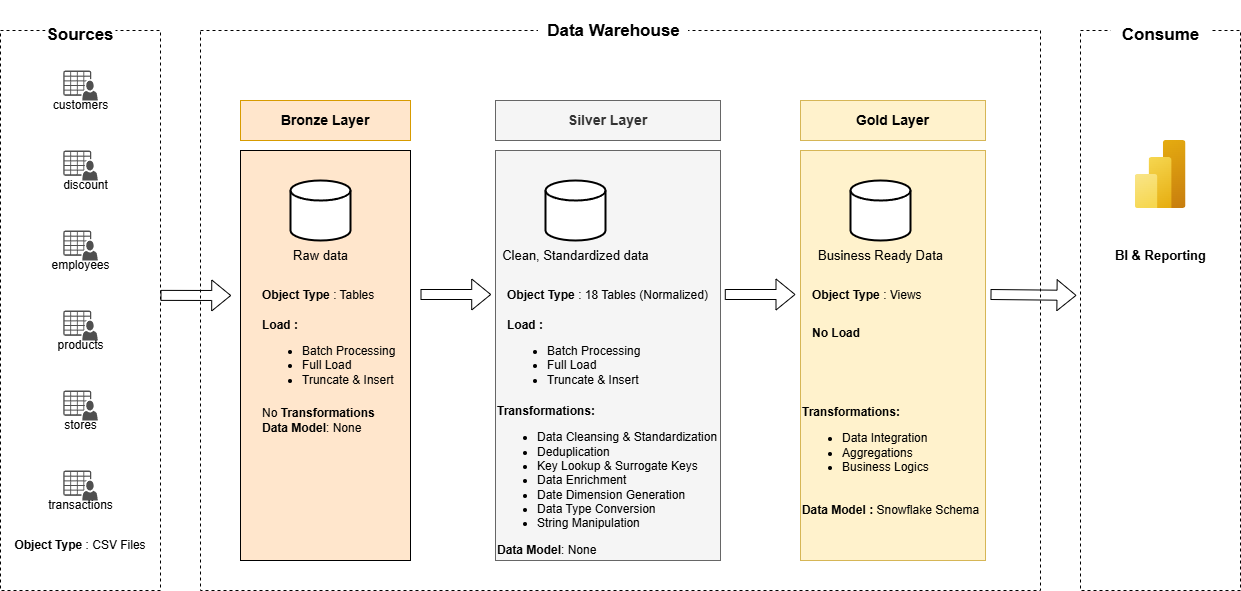

The diagram above was exported from draw.io. Its source (the exported page's mxGraphModel, read from the mxfile embedded in the PNG):
<mxGraphModel dx="1426" dy="841" grid="1" gridSize="10" guides="1" tooltips="1" connect="1" arrows="1" fold="1" page="1" pageScale="1" pageWidth="1100" pageHeight="850" math="0" shadow="0">
  <root>
    <mxCell id="0" />
    <mxCell id="1" parent="0" />
    <mxCell id="7DcyxgyWL6MRm0pEPbYd-55" value="" style="whiteSpace=wrap;html=1;fillColor=none;dashed=1;" vertex="1" parent="1">
      <mxGeometry x="200" y="160" width="840" height="560" as="geometry" />
    </mxCell>
    <mxCell id="7DcyxgyWL6MRm0pEPbYd-1" value="" style="rounded=0;whiteSpace=wrap;html=1;dashed=1;" vertex="1" parent="1">
      <mxGeometry y="160" width="160" height="560" as="geometry" />
    </mxCell>
    <mxCell id="7DcyxgyWL6MRm0pEPbYd-2" value="&lt;b&gt;&lt;font style=&quot;font-size: 17px;&quot;&gt;Sources&lt;/font&gt;&lt;/b&gt;" style="text;html=1;align=center;verticalAlign=middle;whiteSpace=wrap;rounded=0;fillColor=default;" vertex="1" parent="1">
      <mxGeometry x="45" y="150" width="70" height="30" as="geometry" />
    </mxCell>
    <mxCell id="7DcyxgyWL6MRm0pEPbYd-5" value="" style="sketch=0;pointerEvents=1;shadow=0;dashed=0;html=1;strokeColor=none;fillColor=#505050;labelPosition=center;verticalLabelPosition=bottom;verticalAlign=top;outlineConnect=0;align=center;shape=mxgraph.office.users.csv_file;" vertex="1" parent="1">
      <mxGeometry x="62.75" y="200" width="34.5" height="30" as="geometry" />
    </mxCell>
    <mxCell id="7DcyxgyWL6MRm0pEPbYd-6" value="" style="sketch=0;pointerEvents=1;shadow=0;dashed=0;html=1;strokeColor=none;fillColor=#505050;labelPosition=center;verticalLabelPosition=bottom;verticalAlign=top;outlineConnect=0;align=center;shape=mxgraph.office.users.csv_file;" vertex="1" parent="1">
      <mxGeometry x="62.75" y="280" width="34.5" height="30" as="geometry" />
    </mxCell>
    <mxCell id="7DcyxgyWL6MRm0pEPbYd-7" value="" style="sketch=0;pointerEvents=1;shadow=0;dashed=0;html=1;strokeColor=none;fillColor=#505050;labelPosition=center;verticalLabelPosition=bottom;verticalAlign=top;outlineConnect=0;align=center;shape=mxgraph.office.users.csv_file;" vertex="1" parent="1">
      <mxGeometry x="62.75" y="360" width="34.5" height="30" as="geometry" />
    </mxCell>
    <mxCell id="7DcyxgyWL6MRm0pEPbYd-8" value="" style="sketch=0;pointerEvents=1;shadow=0;dashed=0;html=1;strokeColor=none;fillColor=#505050;labelPosition=center;verticalLabelPosition=bottom;verticalAlign=top;outlineConnect=0;align=center;shape=mxgraph.office.users.csv_file;" vertex="1" parent="1">
      <mxGeometry x="62.75" y="440" width="34.5" height="30" as="geometry" />
    </mxCell>
    <mxCell id="7DcyxgyWL6MRm0pEPbYd-9" value="" style="sketch=0;pointerEvents=1;shadow=0;dashed=0;html=1;strokeColor=none;fillColor=#505050;labelPosition=center;verticalLabelPosition=bottom;verticalAlign=top;outlineConnect=0;align=center;shape=mxgraph.office.users.csv_file;" vertex="1" parent="1">
      <mxGeometry x="62.75" y="520" width="34.5" height="30" as="geometry" />
    </mxCell>
    <mxCell id="7DcyxgyWL6MRm0pEPbYd-10" value="" style="sketch=0;pointerEvents=1;shadow=0;dashed=0;html=1;strokeColor=none;fillColor=#505050;labelPosition=center;verticalLabelPosition=bottom;verticalAlign=top;outlineConnect=0;align=center;shape=mxgraph.office.users.csv_file;" vertex="1" parent="1">
      <mxGeometry x="62.75" y="600" width="34.5" height="30" as="geometry" />
    </mxCell>
    <mxCell id="7DcyxgyWL6MRm0pEPbYd-13" value="&lt;b&gt;Object Type&lt;/b&gt; : CSV Files" style="text;html=1;align=center;verticalAlign=middle;whiteSpace=wrap;rounded=0;" vertex="1" parent="1">
      <mxGeometry y="660" width="160" height="30" as="geometry" />
    </mxCell>
    <mxCell id="7DcyxgyWL6MRm0pEPbYd-15" value="customers" style="text;html=1;align=center;verticalAlign=middle;resizable=0;points=[];autosize=1;strokeColor=none;fillColor=none;" vertex="1" parent="1">
      <mxGeometry x="40" y="220" width="80" height="30" as="geometry" />
    </mxCell>
    <mxCell id="7DcyxgyWL6MRm0pEPbYd-16" value="discount" style="text;html=1;align=center;verticalAlign=middle;resizable=0;points=[];autosize=1;strokeColor=none;fillColor=none;" vertex="1" parent="1">
      <mxGeometry x="50" y="300" width="70" height="30" as="geometry" />
    </mxCell>
    <mxCell id="7DcyxgyWL6MRm0pEPbYd-17" value="employees" style="text;html=1;align=center;verticalAlign=middle;resizable=0;points=[];autosize=1;strokeColor=none;fillColor=none;" vertex="1" parent="1">
      <mxGeometry x="40" y="380" width="80" height="30" as="geometry" />
    </mxCell>
    <mxCell id="7DcyxgyWL6MRm0pEPbYd-18" value="products" style="text;html=1;align=center;verticalAlign=middle;resizable=0;points=[];autosize=1;strokeColor=none;fillColor=none;" vertex="1" parent="1">
      <mxGeometry x="45" y="460" width="70" height="30" as="geometry" />
    </mxCell>
    <mxCell id="7DcyxgyWL6MRm0pEPbYd-19" value="stores" style="text;html=1;align=center;verticalAlign=middle;resizable=0;points=[];autosize=1;strokeColor=none;fillColor=none;" vertex="1" parent="1">
      <mxGeometry x="50" y="540" width="60" height="30" as="geometry" />
    </mxCell>
    <mxCell id="7DcyxgyWL6MRm0pEPbYd-20" value="transactions" style="text;html=1;align=center;verticalAlign=middle;resizable=0;points=[];autosize=1;strokeColor=none;fillColor=none;" vertex="1" parent="1">
      <mxGeometry x="35" y="620" width="90" height="30" as="geometry" />
    </mxCell>
    <mxCell id="7DcyxgyWL6MRm0pEPbYd-30" value="" style="group" vertex="1" connectable="0" parent="1">
      <mxGeometry x="240" y="230" width="180" height="460" as="geometry" />
    </mxCell>
    <mxCell id="7DcyxgyWL6MRm0pEPbYd-29" value="" style="whiteSpace=wrap;html=1;fillColor=#ffe6cc;glass=0;strokeColor=default;" vertex="1" parent="7DcyxgyWL6MRm0pEPbYd-30">
      <mxGeometry y="50" width="170.00000000000003" height="410" as="geometry" />
    </mxCell>
    <mxCell id="7DcyxgyWL6MRm0pEPbYd-21" value="&lt;b&gt;&lt;font style=&quot;font-size: 14px;&quot;&gt;Bronze Layer&lt;/font&gt;&lt;/b&gt;" style="whiteSpace=wrap;html=1;fillColor=#ffe6cc;strokeColor=#d79b00;" vertex="1" parent="7DcyxgyWL6MRm0pEPbYd-30">
      <mxGeometry width="170.00000000000003" height="40" as="geometry" />
    </mxCell>
    <mxCell id="7DcyxgyWL6MRm0pEPbYd-23" value="" style="strokeWidth=2;html=1;shape=mxgraph.flowchart.database;whiteSpace=wrap;" vertex="1" parent="7DcyxgyWL6MRm0pEPbYd-30">
      <mxGeometry x="50.00000000000001" y="80" width="60.000000000000014" height="60" as="geometry" />
    </mxCell>
    <mxCell id="7DcyxgyWL6MRm0pEPbYd-24" value="&lt;font style=&quot;font-size: 13px;&quot;&gt;Raw data&lt;/font&gt;" style="text;html=1;align=center;verticalAlign=middle;resizable=0;points=[];autosize=1;strokeColor=none;fillColor=none;" vertex="1" parent="7DcyxgyWL6MRm0pEPbYd-30">
      <mxGeometry x="40.00000000000001" y="140" width="80" height="30" as="geometry" />
    </mxCell>
    <mxCell id="7DcyxgyWL6MRm0pEPbYd-25" value="&lt;b&gt;Object Type&lt;/b&gt; : Tables" style="text;html=1;align=left;verticalAlign=middle;whiteSpace=wrap;rounded=0;" vertex="1" parent="7DcyxgyWL6MRm0pEPbYd-30">
      <mxGeometry x="20.000000000000004" y="180" width="160.00000000000003" height="30" as="geometry" />
    </mxCell>
    <mxCell id="7DcyxgyWL6MRm0pEPbYd-26" value="&lt;div style=&quot;&quot;&gt;&lt;b style=&quot;background-color: transparent; color: light-dark(rgb(0, 0, 0), rgb(255, 255, 255));&quot;&gt;Load :&amp;nbsp;&lt;/b&gt;&lt;/div&gt;&lt;div&gt;&lt;div style=&quot;&quot;&gt;&lt;ul&gt;&lt;li&gt;&lt;span style=&quot;background-color: transparent; color: light-dark(rgb(0, 0, 0), rgb(255, 255, 255));&quot;&gt;Batch Processing&lt;/span&gt;&lt;/li&gt;&lt;li&gt;&lt;span style=&quot;background-color: transparent; color: light-dark(rgb(0, 0, 0), rgb(255, 255, 255));&quot;&gt;Full Load&lt;/span&gt;&lt;/li&gt;&lt;li&gt;&lt;span style=&quot;background-color: transparent; color: light-dark(rgb(0, 0, 0), rgb(255, 255, 255));&quot;&gt;Truncate &amp;amp; Insert&lt;/span&gt;&lt;/li&gt;&lt;/ul&gt;&lt;/div&gt;&lt;/div&gt;&lt;div&gt;&lt;div&gt;&lt;br&gt;&lt;/div&gt;&lt;/div&gt;" style="text;html=1;align=left;verticalAlign=middle;resizable=0;points=[];autosize=1;strokeColor=none;fillColor=none;" vertex="1" parent="7DcyxgyWL6MRm0pEPbYd-30">
      <mxGeometry x="20.000000000000004" y="210" width="160" height="110" as="geometry" />
    </mxCell>
    <mxCell id="7DcyxgyWL6MRm0pEPbYd-27" value="&lt;div style=&quot;&quot;&gt;&lt;span style=&quot;background-color: transparent; color: light-dark(rgb(0, 0, 0), rgb(255, 255, 255));&quot;&gt;No &lt;b&gt;Transformations&lt;/b&gt;&lt;/span&gt;&lt;/div&gt;&lt;div&gt;&lt;b&gt;Data Model&lt;/b&gt;: None&lt;/div&gt;" style="text;html=1;align=left;verticalAlign=middle;resizable=0;points=[];autosize=1;strokeColor=none;fillColor=none;" vertex="1" parent="7DcyxgyWL6MRm0pEPbYd-30">
      <mxGeometry x="20.000000000000004" y="300" width="140" height="40" as="geometry" />
    </mxCell>
    <mxCell id="7DcyxgyWL6MRm0pEPbYd-39" value="" style="group" vertex="1" connectable="0" parent="1">
      <mxGeometry x="490" y="230" width="245" height="465" as="geometry" />
    </mxCell>
    <mxCell id="7DcyxgyWL6MRm0pEPbYd-32" value="" style="whiteSpace=wrap;html=1;fillColor=#f5f5f5;glass=0;strokeColor=#666666;fontColor=#333333;" vertex="1" parent="7DcyxgyWL6MRm0pEPbYd-39">
      <mxGeometry x="5" y="50" width="225" height="410" as="geometry" />
    </mxCell>
    <mxCell id="7DcyxgyWL6MRm0pEPbYd-33" value="&lt;b&gt;&lt;font style=&quot;font-size: 14px;&quot;&gt;Silver Layer&lt;/font&gt;&lt;/b&gt;" style="whiteSpace=wrap;html=1;fillColor=#f5f5f5;strokeColor=#666666;fontColor=#333333;" vertex="1" parent="7DcyxgyWL6MRm0pEPbYd-39">
      <mxGeometry x="5" width="225" height="40" as="geometry" />
    </mxCell>
    <mxCell id="7DcyxgyWL6MRm0pEPbYd-34" value="" style="strokeWidth=2;html=1;shape=mxgraph.flowchart.database;whiteSpace=wrap;" vertex="1" parent="7DcyxgyWL6MRm0pEPbYd-39">
      <mxGeometry x="55" y="80" width="60" height="60" as="geometry" />
    </mxCell>
    <mxCell id="7DcyxgyWL6MRm0pEPbYd-35" value="&lt;font style=&quot;font-size: 13px;&quot;&gt;Clean, Standardized data&lt;/font&gt;" style="text;html=1;align=center;verticalAlign=middle;resizable=0;points=[];autosize=1;strokeColor=none;fillColor=none;" vertex="1" parent="7DcyxgyWL6MRm0pEPbYd-39">
      <mxGeometry y="140" width="170" height="30" as="geometry" />
    </mxCell>
    <mxCell id="7DcyxgyWL6MRm0pEPbYd-36" value="&lt;b&gt;Object Type&lt;/b&gt; : 18 Tables (Normalized)" style="text;html=1;align=left;verticalAlign=middle;whiteSpace=wrap;rounded=0;" vertex="1" parent="7DcyxgyWL6MRm0pEPbYd-39">
      <mxGeometry x="15" y="180" width="205" height="30" as="geometry" />
    </mxCell>
    <mxCell id="7DcyxgyWL6MRm0pEPbYd-37" value="&lt;div style=&quot;&quot;&gt;&lt;b style=&quot;background-color: transparent; color: light-dark(rgb(0, 0, 0), rgb(255, 255, 255));&quot;&gt;Load :&amp;nbsp;&lt;/b&gt;&lt;/div&gt;&lt;div&gt;&lt;div style=&quot;&quot;&gt;&lt;ul&gt;&lt;li&gt;&lt;span style=&quot;background-color: transparent; color: light-dark(rgb(0, 0, 0), rgb(255, 255, 255));&quot;&gt;Batch Processing&lt;/span&gt;&lt;/li&gt;&lt;li&gt;&lt;span style=&quot;background-color: transparent; color: light-dark(rgb(0, 0, 0), rgb(255, 255, 255));&quot;&gt;Full Load&lt;/span&gt;&lt;/li&gt;&lt;li&gt;&lt;span style=&quot;background-color: transparent; color: light-dark(rgb(0, 0, 0), rgb(255, 255, 255));&quot;&gt;Truncate &amp;amp; Insert&lt;/span&gt;&lt;/li&gt;&lt;/ul&gt;&lt;/div&gt;&lt;/div&gt;&lt;div&gt;&lt;div&gt;&lt;br&gt;&lt;/div&gt;&lt;/div&gt;" style="text;html=1;align=left;verticalAlign=middle;resizable=0;points=[];autosize=1;strokeColor=none;fillColor=none;" vertex="1" parent="7DcyxgyWL6MRm0pEPbYd-39">
      <mxGeometry x="15" y="210" width="160" height="110" as="geometry" />
    </mxCell>
    <mxCell id="7DcyxgyWL6MRm0pEPbYd-38" value="&lt;div style=&quot;&quot;&gt;&lt;span style=&quot;background-color: transparent; color: light-dark(rgb(0, 0, 0), rgb(255, 255, 255));&quot;&gt;&lt;b&gt;Transformations:&lt;/b&gt;&lt;/span&gt;&lt;/div&gt;&lt;div style=&quot;&quot;&gt;&lt;ul&gt;&lt;li&gt;&lt;span style=&quot;background-color: transparent; color: light-dark(rgb(0, 0, 0), rgb(255, 255, 255));&quot;&gt;Data Cleansing &amp;amp; Standardization&lt;/span&gt;&lt;/li&gt;&lt;li&gt;Deduplication&lt;/li&gt;&lt;li&gt;Key Lookup &amp;amp; Surrogate Keys&lt;/li&gt;&lt;li&gt;Data Enrichment&lt;/li&gt;&lt;li&gt;Date Dimension Generation&lt;/li&gt;&lt;li&gt;Data Type Conversion&lt;/li&gt;&lt;li&gt;String Manipulation&lt;/li&gt;&lt;/ul&gt;&lt;/div&gt;&lt;div&gt;&lt;b&gt;Data Model&lt;/b&gt;: None&lt;/div&gt;" style="text;html=1;align=left;verticalAlign=middle;resizable=0;points=[];autosize=1;strokeColor=none;fillColor=none;" vertex="1" parent="7DcyxgyWL6MRm0pEPbYd-39">
      <mxGeometry x="5" y="295" width="240" height="170" as="geometry" />
    </mxCell>
    <mxCell id="7DcyxgyWL6MRm0pEPbYd-41" value="" style="whiteSpace=wrap;html=1;fillColor=#fff2cc;glass=0;strokeColor=#d6b656;" vertex="1" parent="1">
      <mxGeometry x="800" y="280" width="185" height="410" as="geometry" />
    </mxCell>
    <mxCell id="7DcyxgyWL6MRm0pEPbYd-42" value="&lt;b&gt;&lt;font style=&quot;font-size: 14px;&quot;&gt;Gold Layer&lt;/font&gt;&lt;/b&gt;" style="whiteSpace=wrap;html=1;fillColor=#fff2cc;strokeColor=#d6b656;" vertex="1" parent="1">
      <mxGeometry x="800" y="230" width="185" height="40" as="geometry" />
    </mxCell>
    <mxCell id="7DcyxgyWL6MRm0pEPbYd-43" value="" style="strokeWidth=2;html=1;shape=mxgraph.flowchart.database;whiteSpace=wrap;" vertex="1" parent="1">
      <mxGeometry x="850" y="310" width="60" height="60" as="geometry" />
    </mxCell>
    <mxCell id="7DcyxgyWL6MRm0pEPbYd-44" value="&lt;font style=&quot;font-size: 13px;&quot;&gt;Business Ready Data&lt;/font&gt;" style="text;html=1;align=center;verticalAlign=middle;resizable=0;points=[];autosize=1;strokeColor=none;fillColor=none;" vertex="1" parent="1">
      <mxGeometry x="805" y="370" width="150" height="30" as="geometry" />
    </mxCell>
    <mxCell id="7DcyxgyWL6MRm0pEPbYd-45" value="&lt;b&gt;Object Type&lt;/b&gt; : Views" style="text;html=1;align=left;verticalAlign=middle;whiteSpace=wrap;rounded=0;" vertex="1" parent="1">
      <mxGeometry x="810" y="410" width="160" height="30" as="geometry" />
    </mxCell>
    <mxCell id="7DcyxgyWL6MRm0pEPbYd-46" value="&lt;div style=&quot;&quot;&gt;&lt;b style=&quot;background-color: transparent; color: light-dark(rgb(0, 0, 0), rgb(255, 255, 255));&quot;&gt;No Load&amp;nbsp;&lt;/b&gt;&lt;/div&gt;&lt;div&gt;&lt;div&gt;&lt;br&gt;&lt;/div&gt;&lt;/div&gt;" style="text;html=1;align=left;verticalAlign=middle;resizable=0;points=[];autosize=1;strokeColor=none;fillColor=none;" vertex="1" parent="1">
      <mxGeometry x="810" y="450" width="70" height="40" as="geometry" />
    </mxCell>
    <mxCell id="7DcyxgyWL6MRm0pEPbYd-47" value="&lt;div style=&quot;&quot;&gt;&lt;span style=&quot;background-color: transparent; color: light-dark(rgb(0, 0, 0), rgb(255, 255, 255));&quot;&gt;&lt;b&gt;Transformations:&lt;/b&gt;&lt;/span&gt;&lt;/div&gt;&lt;div style=&quot;&quot;&gt;&lt;ul&gt;&lt;li&gt;&lt;span style=&quot;background-color: transparent; color: light-dark(rgb(0, 0, 0), rgb(255, 255, 255));&quot;&gt;Data Integration&lt;/span&gt;&lt;/li&gt;&lt;li&gt;&lt;span style=&quot;background-color: transparent; color: light-dark(rgb(0, 0, 0), rgb(255, 255, 255));&quot;&gt;Aggregations&lt;/span&gt;&lt;/li&gt;&lt;li&gt;&lt;span style=&quot;background-color: transparent; color: light-dark(rgb(0, 0, 0), rgb(255, 255, 255));&quot;&gt;Business Logics&lt;/span&gt;&lt;/li&gt;&lt;/ul&gt;&lt;/div&gt;" style="text;html=1;align=left;verticalAlign=middle;resizable=0;points=[];autosize=1;strokeColor=none;fillColor=none;" vertex="1" parent="1">
      <mxGeometry x="800" y="525" width="150" height="100" as="geometry" />
    </mxCell>
    <mxCell id="7DcyxgyWL6MRm0pEPbYd-48" value="&lt;div style=&quot;text-align: left;&quot;&gt;&lt;b style=&quot;background-color: transparent; color: light-dark(rgb(0, 0, 0), rgb(255, 255, 255));&quot;&gt;Data Model :&amp;nbsp;&lt;/b&gt;&lt;span style=&quot;background-color: transparent; color: light-dark(rgb(0, 0, 0), rgb(255, 255, 255)); text-align: center;&quot;&gt;Snowflake Schema&lt;/span&gt;&lt;/div&gt;" style="text;html=1;align=center;verticalAlign=middle;resizable=0;points=[];autosize=1;strokeColor=none;fillColor=none;" vertex="1" parent="1">
      <mxGeometry x="790" y="625" width="200" height="30" as="geometry" />
    </mxCell>
    <mxCell id="7DcyxgyWL6MRm0pEPbYd-51" value="" style="shape=flexArrow;endArrow=classic;html=1;rounded=0;exitX=1;exitY=0.473;exitDx=0;exitDy=0;exitPerimeter=0;" edge="1" parent="1" source="7DcyxgyWL6MRm0pEPbYd-1">
      <mxGeometry width="50" height="50" relative="1" as="geometry">
        <mxPoint x="160" y="475" as="sourcePoint" />
        <mxPoint x="230.71067811865476" y="425" as="targetPoint" />
      </mxGeometry>
    </mxCell>
    <mxCell id="7DcyxgyWL6MRm0pEPbYd-52" value="" style="shape=flexArrow;endArrow=classic;html=1;rounded=0;" edge="1" parent="1">
      <mxGeometry width="50" height="50" relative="1" as="geometry">
        <mxPoint x="420" y="424" as="sourcePoint" />
        <mxPoint x="490.71067811865476" y="424" as="targetPoint" />
      </mxGeometry>
    </mxCell>
    <mxCell id="7DcyxgyWL6MRm0pEPbYd-54" value="" style="shape=flexArrow;endArrow=classic;html=1;rounded=0;" edge="1" parent="1">
      <mxGeometry width="50" height="50" relative="1" as="geometry">
        <mxPoint x="724.29" y="424" as="sourcePoint" />
        <mxPoint x="795.0006781186547" y="424" as="targetPoint" />
      </mxGeometry>
    </mxCell>
    <mxCell id="7DcyxgyWL6MRm0pEPbYd-56" value="&lt;font style=&quot;font-size: 17px;&quot;&gt;Data Warehouse&lt;/font&gt;" style="text;html=1;align=center;verticalAlign=middle;resizable=0;points=[];autosize=1;strokeColor=none;fillColor=default;fontStyle=1;fontSize=30;" vertex="1" parent="1">
      <mxGeometry x="537.5" y="130" width="150" height="50" as="geometry" />
    </mxCell>
    <mxCell id="7DcyxgyWL6MRm0pEPbYd-57" value="" style="whiteSpace=wrap;html=1;fillColor=none;dashed=1;" vertex="1" parent="1">
      <mxGeometry x="1080" y="160" width="160" height="560" as="geometry" />
    </mxCell>
    <mxCell id="7DcyxgyWL6MRm0pEPbYd-58" value="&lt;font style=&quot;font-size: 17px;&quot;&gt;&lt;b&gt;Consume&lt;/b&gt;&lt;/font&gt;" style="text;html=1;align=center;verticalAlign=middle;resizable=0;points=[];autosize=1;strokeColor=none;fillColor=default;" vertex="1" parent="1">
      <mxGeometry x="1110" y="150" width="100" height="30" as="geometry" />
    </mxCell>
    <mxCell id="7DcyxgyWL6MRm0pEPbYd-59" value="" style="image;aspect=fixed;html=1;points=[];align=center;fontSize=12;image=img/lib/azure2/analytics/Power_BI_Embedded.svg;" vertex="1" parent="1">
      <mxGeometry x="1134.5" y="270" width="51" height="68" as="geometry" />
    </mxCell>
    <mxCell id="7DcyxgyWL6MRm0pEPbYd-60" value="&lt;font style=&quot;font-size: 13px;&quot;&gt;&lt;b&gt;BI &amp;amp; Reporting&lt;/b&gt;&lt;/font&gt;" style="text;html=1;align=center;verticalAlign=middle;resizable=0;points=[];autosize=1;strokeColor=none;fillColor=none;" vertex="1" parent="1">
      <mxGeometry x="1105" y="370" width="110" height="30" as="geometry" />
    </mxCell>
    <mxCell id="7DcyxgyWL6MRm0pEPbYd-61" value="" style="shape=flexArrow;endArrow=classic;html=1;rounded=0;exitX=1;exitY=0.473;exitDx=0;exitDy=0;exitPerimeter=0;entryX=-0.025;entryY=0.473;entryDx=0;entryDy=0;entryPerimeter=0;" edge="1" parent="1" target="7DcyxgyWL6MRm0pEPbYd-57">
      <mxGeometry width="50" height="50" relative="1" as="geometry">
        <mxPoint x="990" y="424" as="sourcePoint" />
        <mxPoint x="1060.7106781186549" y="424" as="targetPoint" />
      </mxGeometry>
    </mxCell>
  </root>
</mxGraphModel>